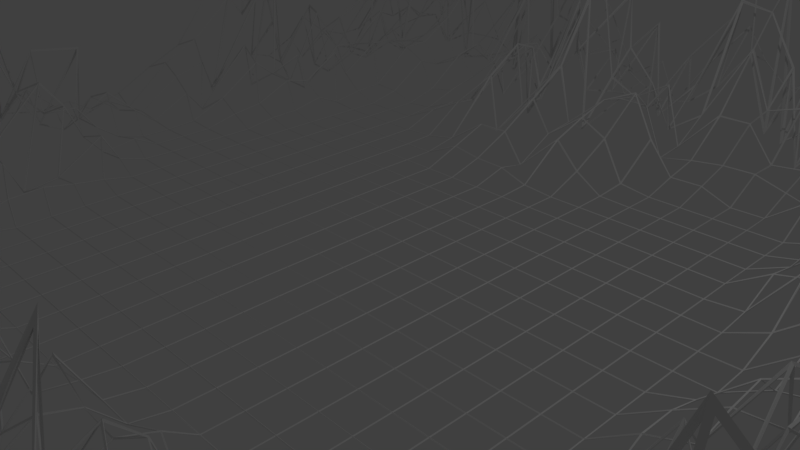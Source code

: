 # Source: groundland.blend  (saved by Blender 2.77.0; exported with 4.5.12 LTS)
import bpy
from mathutils import Matrix  # noqa: F401  (used for matrix-valued properties, if any)

bpy.ops.wm.read_factory_settings(use_empty=True)
scene = bpy.context.scene
scene.name = 'Scene'

# ---- collections
col_collection_1 = bpy.data.collections.new('Collection 1'); scene.collection.children.link(col_collection_1)

# ---- world
world_world = bpy.data.worlds.new('World'); scene.world = world_world
world_world.color = (0.05088, 0.05088, 0.05088)
world_world.use_sun_shadow = False
world_world.sun_shadow_jitter_overblur = 0.0
world_world.cycles.sampling_method = 'MANUAL'

# ---- cameras
cam_camera = bpy.data.cameras.new('Camera')
cam_camera.clip_end = 100.0
cam_camera.lens = 35.0
cam_camera.sensor_width = 32.0
cam_camera.sensor_height = 18.0
cam_camera.ortho_scale = 7.314
cam_camera.dof.focus_distance = 0.0
cam_camera.dof.aperture_fstop = 128.0

# ---- lights
light_lamp = bpy.data.lights.new('Lamp', 'POINT')
light_lamp.transmission_factor = 0.0
light_lamp.cutoff_distance = 30.0
light_lamp.energy = 100.0
light_lamp.shadow_buffer_clip_start = 1.001
light_lamp.shadow_soft_size = 0.1
light_lamp.shadow_maximum_resolution = 0.006
light_lamp.use_absolute_resolution = True

# ---- meshes
me_plane = bpy.data.meshes.new('Plane')
me_plane.from_pydata([(-1.002, -0.9884, 0.01783), (0.9952, -0.9731, 0.04136), (-1.003, 1.017, 0.02563), (0.9812, 1.084, 0.1994), (-1.0, 0.001204, 0.00185), (-0.002782, -0.9844, 0.02398), (0.9908, 0.04044, 0.07315), (-0.01186, 1.043, 0.0967), (0.0, 0.0, 0.0), (-1.013, -0.4342, 0.1083), (0.4768, -0.8471, 0.309), (0.9902, 0.5469, 0.08103), (-0.5088, 1.04, 0.07543), (-1.003, 0.5167, 0.02658), (-0.5193, -0.8956, 0.1677), (0.9996, -0.498, 0.003092), (0.4838, 1.061, 0.1244), (-0.01021, 0.5573, 0.08803), (-0.0007645, -0.4957, 0.00659), (-0.5, 0.0, 0.0), (0.5, 0.0, 0.0), (0.4987, -0.4929, 0.01084), (-0.5045, -0.4748, 0.03878), (-0.5, 0.5, 0.0), (0.4982, 0.51, 0.01542), (-1.003, -0.7325, 0.02691), (0.7366, -0.8589, 0.2644), (0.9852, 0.8621, 0.2243), (-0.7609, 1.029, 0.07667), (-1.023, 0.3561, 0.2099), (-0.2586, -0.9519, 0.07386), (0.993, -0.2228, 0.05361), (0.2361, 1.055, 0.1076), (-0.01202, 0.8092, 0.09975), (0.0, -0.25, 0.0), (-0.75, 0.0001958, 0.0003007), (0.25, 0.0, 0.0), (-1.005, -0.2223, 0.04252), (0.2383, -0.9344, 0.1008), (0.9845, 0.3373, 0.1341), (-0.2625, 1.064, 0.1049), (-1.005, 0.7758, 0.03957), (-0.759, -0.9321, 0.108), (0.9627, -0.629, 0.2909), (0.7401, 1.041, 0.07782), (0.0, 0.25, 0.0), (-0.007965, -0.7069, 0.07207), (-0.25, 0.0, 0.0), (0.737, 0.07195, 0.1184), (0.5, -0.25, 0.0), (0.4958, -0.7271, 0.03606), (0.2499, -0.4996, 0.0006506), (0.7408, -0.4426, 0.09023), (-0.5, -0.25, 0.0), (-0.5011, -0.7437, 0.009634), (-0.7595, -0.4468, 0.08208), (-0.25, -0.5, 0.0), (-0.511, 0.8119, 0.09515), (-0.5, 0.25, 0.0), (-0.7605, 0.5591, 0.09072), (-0.2633, 0.5749, 0.1151), (0.4846, 0.8626, 0.2116), (0.4995, 0.2529, 0.004419), (0.25, 0.5, 0.0), (0.7479, 0.5116, 0.01778), (0.7347, 0.3276, 0.1334), (0.25, 0.25, 0.0), (0.2385, 0.8148, 0.09951), (-0.25, 0.25, 0.0), (-0.7613, 0.3133, 0.09716), (-0.7545, 0.7754, 0.03905), (-0.2589, -0.7078, 0.07272), (-0.773, -0.6415, 0.2126), (-0.762, -0.1952, 0.09696), (0.7492, -0.7453, 0.007226), (0.242, -0.7053, 0.06863), (0.25, -0.25, 0.0), (0.7265, -0.1707, 0.1764), (-0.25, -0.25, 0.0), (-0.2581, 0.7953, 0.07095), (0.7471, 0.7662, 0.02487), (-1.008, -0.8306, 0.06828), (0.8614, -0.9424, 0.1092), (0.9678, 0.9885, 0.2596), (-0.891, 1.067, 0.128), (-1.008, 0.1685, 0.0669), (-0.1253, -0.9981, 0.002884), (0.9853, -0.07412, 0.1147), (0.1092, 1.061, 0.1235), (-0.01331, 0.9569, 0.1312), (0.0, -0.125, 0.0), (-0.8779, 0.01603, 0.02482), (0.125, 0.0, 0.0), (-1.013, -0.294, 0.1377), (0.3569, -0.8751, 0.2018), (0.9828, 0.4747, 0.2149), (-0.4013, 1.08, 0.2372), (-1.0, 0.6261, 0.001759), (-0.6353, -0.9204, 0.1227), (0.987, -0.5719, 0.1012), (0.6114, 1.068, 0.118), (-0.00039, 0.3772, 0.003362), (-0.0162, -0.573, 0.1238), (-0.375, 0.0, 0.0), (0.6179, 0.03994, 0.06136), (0.5, -0.125, 0.0), (0.4997, -0.6232, 0.002752), (0.1238, -0.4934, 0.0101), (0.611, -0.4403, 0.125), (-0.5, -0.125, 0.0), (-0.5184, -0.5702, 0.1369), (-0.8804, -0.4695, 0.04693), (-0.3752, -0.4988, 0.001918), (-0.5064, 0.9112, 0.05556), (-0.5, 0.375, 0.0), (-0.8924, 0.5788, 0.1693), (-0.3779, 0.5162, 0.02484), (0.4796, 0.9353, 0.2031), (0.4975, 0.3892, 0.02181), (0.1243, 0.5039, 0.005994), (0.6087, 0.5617, 0.1356), (-1.006, -0.604, 0.04281), (0.6238, -0.9932, 0.01051), (0.9915, 0.669, 0.07115), (-0.63, 1.028, 0.04313), (-1.026, 0.5206, 0.2648), (-0.3753, -0.9985, 0.002272), (0.9826, -0.2743, 0.1781), (0.3703, 1.026, 0.04037), (-0.01113, 0.6874, 0.09592), (0.0, -0.375, 0.0), (-0.625, 0.0, 0.0), (0.375, 0.0, 0.0), (-1.003, -0.1108, 0.02184), (0.1167, -0.9532, 0.07183), (0.9991, 0.1301, 0.007911), (-0.134, 1.05, 0.07741), (-1.009, 0.9257, 0.07794), (-0.8858, -0.9376, 0.09587), (0.9822, -0.799, 0.1619), (0.8502, 1.067, 0.1845), (0.0, 0.125, 0.0), (-0.003024, -0.858, 0.02607), (-0.125, 0.0, 0.0), (0.8547, 0.08561, 0.2053), (0.5, -0.375, 0.0), (0.4691, -0.8081, 0.2915), (0.375, -0.5, 0.0), (0.8605, -0.4017, 0.1533), (-0.5, -0.375, 0.0), (-0.5216, -0.7941, 0.4117), (-0.6285, -0.4882, 0.02572), (-0.125, -0.5, 0.0), (-0.5022, 0.6373, 0.01894), (-0.5, 0.125, 0.0), (-0.6266, 0.5092, 0.01406), (-0.1362, 0.5627, 0.09638), (0.4973, 0.6401, 0.02325), (0.5, 0.125, 0.0), (0.375, 0.5, 0.0), (0.8516, 0.5453, 0.1698), (0.7385, 0.4584, 0.1305), (0.7351, 0.1667, 0.1057), (0.6241, 0.2548, 0.00738), (0.8562, 0.3577, 0.179), (0.25, 0.375, 0.0), (0.25, 0.125, 0.0), (0.125, 0.25, 0.0), (0.375, 0.25, 0.0), (0.2482, 0.8853, 0.01588), (0.2459, 0.6482, 0.03568), (0.1174, 0.7925, 0.06526), (0.372, 0.7666, 0.02553), (-0.25, 0.3752, 0.0002456), (-0.25, 0.125, 0.0), (-0.375, 0.25, 0.0), (-0.125, 0.25, 0.0), (-0.7605, 0.4339, 0.09048), (-0.7504, 0.1273, 0.003459), (-0.877, 0.2612, 0.01714), (-0.6261, 0.256, 0.009277), (-0.7804, 0.9792, 0.2469), (-0.7675, 0.7159, 0.151), (-0.8767, 0.7594, 0.0144), (-0.6391, 0.8371, 0.139), (-0.2501, -0.6244, 0.0008638), (-0.2598, -0.8185, 0.08678), (-0.3807, -0.7179, 0.04936), (-0.1276, -0.7354, 0.02244), (-0.7585, -0.5928, 0.06471), (-0.7774, -0.7929, 0.2116), (-0.8872, -0.6796, 0.1278), (-0.6466, -0.6691, 0.4117), (-0.7552, -0.09573, 0.04496), (-0.7709, -0.2588, 0.2232), (-0.8888, -0.1957, 0.1071), (-0.6266, -0.241, 0.01383), (0.7365, -0.5571, 0.1289), (0.7274, -0.7861, 0.2155), (0.6198, -0.7208, 0.04481), (0.8697, -0.727, 0.04221), (0.2348, -0.5613, 0.1195), (0.2346, -0.7653, 0.1958), (0.1229, -0.7383, 0.01797), (0.3726, -0.7363, 0.02107), (0.25, -0.125, 0.0), (0.25, -0.375, 0.0), (0.125, -0.25, 0.0), (0.375, -0.25, 0.0), (0.7346, -0.02865, 0.1524), (0.7315, -0.3298, 0.1376), (0.6242, -0.2453, 0.007152), (0.8623, -0.1867, 0.1098), (-0.25, -0.125, 0.0), (-0.25, -0.375, 0.0), (-0.375, -0.25, 0.0), (-0.125, -0.25, 0.0), (-0.2625, 0.918, 0.09313), (-0.263, 0.7146, 0.1501), (-0.3758, 0.7543, 0.006628), (-0.1444, 0.9043, 0.258), (0.7383, 0.9451, 0.112), (0.7445, 0.6548, 0.04679), (0.6168, 0.8695, 0.1918), (0.8683, 0.7765, 0.05204), (0.8611, 0.6627, 0.1043), (0.6153, 0.6657, 0.07618), (0.6233, 0.8848, 0.01499), (-0.157, 0.7647, 0.2762), (-0.3771, 0.637, 0.01844), (-0.3893, 0.9694, 0.1599), (-0.125, -0.375, 0.0), (-0.375, -0.375, 0.0), (-0.375, -0.125, 0.0), (0.8514, -0.3122, 0.2351), (0.6226, -0.3617, 0.02049), (0.6196, -0.09455, 0.04678), (0.375, -0.375, 0.0), (0.125, -0.375, 0.0), (0.125, -0.125, 0.0), (0.3574, -0.8145, 0.1562), (0.1167, -0.8048, 0.11), (0.1162, -0.5856, 0.07053), (0.8566, -0.7331, 0.2773), (0.5976, -0.7874, 0.2255), (0.621, -0.6023, 0.03486), (-0.6328, -0.3322, 0.06664), (-0.8759, -0.3699, 0.007853), (-0.8765, -0.1166, 0.01291), (-0.6583, -0.8041, 0.2634), (-0.8966, -0.7941, 0.4117), (-0.8851, -0.5806, 0.0803), (-0.1533, -0.7718, 0.2372), (-0.377, -0.8636, 0.01744), (-0.3781, -0.6076, 0.02676), (-0.6351, 0.6818, 0.08725), (-0.8916, 0.6777, 0.1215), (-0.8852, 0.9306, 0.1127), (-0.625, 0.125, 0.0), (-0.883, 0.1696, 0.06857), (-0.8936, 0.4776, 0.2553), (-0.125, 0.125, 0.0), (-0.375, 0.125, 0.0), (-0.375, 0.375, 0.0), (0.3723, 0.6401, 0.02327), (0.1228, 0.6372, 0.01881), (0.1034, 0.9559, 0.4117), (0.375, 0.125, 0.0), (0.125, 0.125, 0.0), (0.125, 0.375, 0.0), (0.8673, 0.1473, 0.05486), (0.6203, 0.1515, 0.04071), (0.6196, 0.4051, 0.04623), (0.8703, 0.4011, 0.04015), (0.375, 0.375, 0.0), (0.372, 0.8921, 0.02629), (-0.1271, 0.3868, 0.01814), (-0.6279, 0.3915, 0.02536), (-0.6277, 0.8904, 0.02361), (-0.126, -0.6194, 0.008602), (-0.6459, -0.565, 0.2598), (-0.6269, -0.1141, 0.0168), (0.8326, -0.5325, 0.2912), (0.3699, -0.5993, 0.04231), (0.375, -0.125, 0.0), (0.8534, -0.04413, 0.4117), (-0.125, -0.125, 0.0), (-0.1298, 0.8886, 0.03439), (0.865, 0.9632, 0.1586), (-1.003, -0.9223, 0.02343), (0.9284, -0.949, 0.07835), (0.9977, 0.9507, 0.02024), (-0.9442, 1.032, 0.05496), (-1.003, 0.07732, 0.02277), (-0.06835, -0.9672, 0.05045), (0.9922, -0.01875, 0.06721), (0.04889, 1.091, 0.1841), (-0.003276, 0.9559, 0.02824), (0.0, -0.0625, 0.0), (-0.9412, 0.01944, 0.03091), (0.0625, 0.0, 0.0), (-1.009, -0.3855, 0.07984), (0.4236, -0.8902, 0.1904), (0.9802, 0.5183, 0.1732), (-0.4409, 1.019, 0.02889), (-1.008, 0.5964, 0.06091), (-0.5807, -0.9077, 0.1724), (0.9839, -0.4726, 0.1528), (0.5521, 1.027, 0.07316), (-0.007443, 0.4793, 0.06416), (-0.00184, -0.5522, 0.01586), (-0.4375, 0.0, 0.0), (0.5606, 0.01039, 0.01595), (0.5, -0.0625, 0.0), (0.4956, -0.5376, 0.03832), (0.06134, -0.4935, 0.01004), (0.5561, -0.4641, 0.05515), (-0.5, -0.0625, 0.0), (-0.5161, -0.4926, 0.1277), (-0.9555, -0.4122, 0.1608), (-0.4413, -0.4787, 0.0327), (-0.5002, 0.9389, 0.002132), (-0.5, 0.4375, 0.0), (-0.9398, 0.5131, 0.02014), (-0.4375, 0.5, 0.0), (0.4751, 0.9959, 0.1749), (0.4987, 0.445, 0.0115), (0.05483, 0.543, 0.0661), (0.5578, 0.5266, 0.04088), (-1.003, -0.6724, 0.0236), (0.6753, -0.9284, 0.1733), (0.9888, 0.7447, 0.09334), (-0.705, 1.053, 0.1341), (-1.021, 0.4062, 0.211), (-0.3246, -0.932, 0.1045), (0.9926, -0.2838, 0.05697), (0.2997, 1.065, 0.107), (-0.01004, 0.7438, 0.08652), (0.0, -0.3125, 0.0), (-0.6875, 0.0, 0.0), (0.3125, 0.0, 0.0), (-1.004, -0.1667, 0.03197), (0.1771, -0.9419, 0.08928), (0.9999, 0.1879, 0.0005573), (-0.1924, 1.023, 0.03949), (-1.005, 0.8407, 0.04329), (-0.8226, -0.9408, 0.09096), (0.9893, -0.7525, 0.1169), (0.8046, 1.031, 0.06084), (0.0, 0.1875, 0.0), (-0.01388, -0.7199, 0.1876), (-0.1875, 0.0, 0.0), (0.8011, 0.07779, 0.1242), (0.5, -0.3125, 0.0), (0.4714, -0.7379, 0.2222), (0.3125, -0.5, 0.0), (0.7826, -0.3628, 0.2836), (-0.5, -0.3125, 0.0), (-0.5228, -0.7266, 0.2315), (-0.691, -0.4889, 0.02563), (-0.1875, -0.5, 0.0), (-0.5094, 0.7402, 0.08091), (-0.5, 0.1875, 0.0), (-0.6923, 0.5268, 0.04113), (-0.1904, 0.5161, 0.02472), (0.4901, 0.7844, 0.1486), (0.5, 0.1875, 0.0), (0.3125, 0.5, 0.0), (0.8003, 0.5354, 0.1265), (0.7216, 0.518, 0.2052), (0.7318, 0.2773, 0.1641), (0.5537, 0.2995, 0.07602), (0.7989, 0.3127, 0.115), (0.25, 0.4375, 0.0), (0.25, 0.1875, 0.0), (0.0625, 0.25, 0.0), (0.3125, 0.25, 0.0), (0.2344, 1.009, 0.1352), (0.2395, 0.7466, 0.09073), (0.05932, 0.7678, 0.02741), (0.2991, 0.8254, 0.1159), (-0.2513, 0.4449, 0.01131), (-0.25, 0.1875, 0.0), (-0.4375, 0.25, 0.0), (-0.1875, 0.25, 0.0), (-0.7511, 0.4438, 0.00962), (-0.7542, 0.2113, 0.0366), (-0.9547, 0.3767, 0.2106), (-0.6905, 0.2666, 0.02544), (-0.7536, 0.9557, 0.02986), (-0.7579, 0.732, 0.06838), (-0.9392, 0.7595, 0.01465), (-0.6974, 0.8056, 0.08543), (-0.25, -0.5625, 0.0), (-0.2593, -0.7635, 0.07838), (-0.4508, -0.7031, 0.1019), (-0.2044, -0.6671, 0.1473), (-0.765, -0.517, 0.1091), (-0.7545, -0.791, 0.03666), (-0.9671, -0.6765, 0.2133), (-0.7133, -0.6892, 0.2015), (-0.7516, -0.05336, 0.01404), (-0.7652, -0.2384, 0.15), (-0.9434, -0.2171, 0.05072), (-0.7022, -0.1756, 0.1225), (0.7226, -0.4494, 0.2279), (0.7389, -0.7754, 0.08201), (0.5599, -0.7355, 0.02226), (0.7985, -0.6969, 0.1247), (0.2402, -0.5202, 0.0775), (0.2392, -0.7525, 0.09262), (0.05322, -0.6981, 0.1087), (0.2944, -0.649, 0.1556), (0.25, -0.0625, 0.0), (0.25, -0.3125, 0.0), (0.0625, -0.25, 0.0), (0.3125, -0.25, 0.0), (0.7304, 0.02247, 0.1726), (0.7332, -0.2734, 0.1181), (0.5614, -0.2437, 0.009682), (0.794, -0.1773, 0.1745), (-0.25, -0.0625, 0.0), (-0.25, -0.3125, 0.0), (-0.4375, -0.25, 0.0), (-0.1875, -0.25, 0.0), (-0.2623, 1.001, 0.1032), (-0.2505, 0.6905, 0.004618), (-0.4454, 0.7941, 0.0677), (-0.2057, 0.8, 0.1357), (0.734, 1.009, 0.1389), (0.7353, 0.7324, 0.1067), (0.5413, 0.8293, 0.1982), (0.8113, 0.7569, 0.01053), (-1.003, -0.7968, 0.02407), (0.7909, -0.9191, 0.4117), (0.9847, 0.9129, 0.1941), (-0.8139, 1.008, 0.01209), (-1.012, 0.2552, 0.1041), (-0.1905, -0.983, 0.02609), (0.9829, -0.1032, 0.1483), (0.1787, 1.046, 0.07369), (-0.002985, 0.8292, 0.02573), (0.0, -0.1875, 0.0), (-0.8168, 0.02421, 0.0372), (0.1875, 0.0, 0.0), (-1.001, -0.3059, 0.01012), (0.3014, -0.9274, 0.1115), (0.9854, 0.4224, 0.1829), (-0.3305, 1.103, 0.1678), (-1.007, 0.7205, 0.05751), (-0.7027, -0.8853, 0.2041), (0.997, -0.6708, 0.02566), (0.6699, 1.067, 0.1375), (0.0, 0.3125, 0.0), (-0.00323, -0.6696, 0.02775), (-0.3125, 0.0, 0.0), (0.6765, 0.04957, 0.08818), (0.5, -0.1875, 0.0), (0.4882, -0.6595, 0.08127), (0.1842, -0.4812, 0.02887), (0.6682, -0.3762, 0.1921), (-0.5, -0.1875, 0.0), (-0.5021, -0.6767, 0.01785), (-0.8242, -0.4471, 0.094), (-0.3125, -0.5, 0.0), (-0.5055, 0.8435, 0.0476), (-0.5, 0.3125, 0.0), (-0.8344, 0.5574, 0.1619), (-0.3186, 0.5344, 0.0528), (0.495, 0.8405, 0.04294), (0.4963, 0.3334, 0.03211), (0.1875, 0.5, 0.0), (0.6684, 0.5495, 0.1418), (-1.003, -0.5448, 0.02717), (0.5487, -0.9188, 0.1435), (0.9913, 0.6027, 0.07045), (-0.5643, 1.01, 0.01576), (-1.005, 0.4634, 0.03973), (-0.4544, -0.8805, 0.2157), (0.976, -0.3385, 0.2095), (0.4352, 1.013, 0.01941), (-0.01229, 0.6314, 0.1059), (0.0, -0.4375, 0.0), (-0.5625, 0.0, 0.0), (0.4375, 0.0, 0.0), (-1.004, -0.04394, 0.03031), (0.05211, -0.9417, 0.08961), (0.9832, 0.1261, 0.1283), (-0.0628, 1.002, 0.002623), (-1.0, 0.9396, 0.003271), (-0.9489, -0.9183, 0.1254), (0.999, -0.9318, 0.008808), (0.9107, 1.097, 0.2506), (0.0, 0.0625, 0.0), (-0.02304, -0.7958, 0.231), (-0.0625, 0.0, 0.0), (0.9373, 0.0008562, 0.001315), (0.4989, -0.4313, 0.009538), (0.4784, -0.8566, 0.4117), (0.4375, -0.5, 0.0), (0.91, -0.3617, 0.2651), (-0.5011, -0.4314, 0.009345), (-0.5139, -0.8655, 0.1211), (-0.5647, -0.4877, 0.01895), (-0.0625, -0.5, 0.0), (-0.5001, 0.5631, 0.0009777), (-0.5, 0.0625, 0.0), (-0.5625, 0.5, 0.0), (-0.06785, 0.53, 0.04616), (0.4941, 0.5956, 0.05078), (0.5, 0.0625, 0.0), (0.4375, 0.5, 0.0), (0.9176, 0.566, 0.1597), (0.73, 0.4379, 0.2186), (0.7379, 0.1108, 0.09358), (0.6766, 0.3111, 0.0938), (0.9217, 0.3334, 0.1435), (0.25, 0.3125, 0.0), (0.25, 0.0625, 0.0), (0.1875, 0.25, 0.0), (0.4375, 0.25, 0.0), (0.2349, 0.9066, 0.1649), (0.248, 0.5738, 0.01742), (0.1686, 0.8609, 0.1994), (0.4324, 0.7784, 0.04362), (-0.25, 0.3125, 0.0), (-0.25, 0.0625, 0.0), (-0.3125, 0.25, 0.0), (-0.0625, 0.25, 0.0), (-0.7574, 0.3538, 0.06343), (-0.75, 0.0625, 0.0), (-0.8267, 0.3296, 0.1223), (-0.5625, 0.25, 0.0), (-0.7716, 0.8934, 0.4117), (-0.7598, 0.6177, 0.08482), (-0.8213, 0.8028, 0.08112), (-0.5679, 0.7805, 0.04687), (-0.2551, -0.6587, 0.04428), (-0.2612, -0.852, 0.1312), (-0.3249, -0.6812, 0.1067), (-0.06622, -0.7315, 0.03081), (-0.7664, -0.6156, 0.1761), (-0.7682, -0.8191, 0.1978), (-0.821, -0.7268, 0.05997), (-0.5682, -0.73, 0.0429), (-0.7612, -0.1302, 0.09371), (-0.77, -0.3661, 0.1593), (-0.8324, -0.1709, 0.2061), (-0.5647, -0.2375, 0.01924), (0.7319, -0.5997, 0.2057), (0.7291, -0.812, 0.2711), (0.6858, -0.7403, 0.01489), (0.9074, -0.6877, 0.3001), (0.2401, -0.6383, 0.08203), (0.2478, -0.9251, 0.01903), (0.1871, -0.7478, 0.003371), (0.4218, -0.6806, 0.1311), (0.25, -0.1875, 0.0), (0.25, -0.4375, 0.0), (0.1875, -0.25, 0.0), (0.4375, -0.25, 0.0), (0.7291, -0.09076, 0.1719), (0.7355, -0.3579, 0.166), (0.6785, -0.2022, 0.07599), (0.919, -0.1804, 0.176), (-0.25, -0.1875, 0.0), (-0.25, -0.4375, 0.0), (-0.3125, -0.25, 0.0), (-0.0625, -0.25, 0.0), (-0.2718, 0.8774, 0.1827), (-0.2665, 0.6648, 0.1665), (-0.3279, 0.8117, 0.1287), (-0.08335, 0.8229, 0.1621), (0.7286, 0.8942, 0.1703), (0.7366, 0.6359, 0.1196), (0.6843, 0.7678, 0.02741), (0.9306, 0.7743, 0.05165), (0.8692, 0.7185, 0.04945), (0.8533, 0.6896, 0.2087), (0.794, 0.6706, 0.1349), (0.9328, 0.643, 0.03599), (0.6026, 0.7966, 0.2144), (0.6208, 0.5862, 0.03648), (0.5436, 0.7203, 0.159), (0.673, 0.6721, 0.1063), (0.6207, 0.9573, 0.0349), (0.6034, 0.8934, 0.4117), (0.5551, 0.9351, 0.1009), (0.6608, 1.015, 0.2756), (-0.1466, 0.7684, 0.4117), (-0.1414, 0.6563, 0.1451), (-0.1946, 0.6651, 0.06153), (-0.06581, 0.6436, 0.02855), (-0.3865, 0.7521, 0.09925), (-0.3783, 0.5807, 0.02802), (-0.4408, 0.6437, 0.02878), (-0.3241, 0.6947, 0.107), (-0.4037, 1.096, 0.279), (-0.3814, 0.8483, 0.05495), (-0.4496, 1.021, 0.3103), (-0.3314, 0.951, 0.1514), (-0.125, -0.3125, 0.0), (-0.125, -0.4375, 0.0), (-0.1875, -0.375, 0.0), (-0.0625, -0.375, 0.0), (-0.375, -0.3125, 0.0), (-0.375, -0.4375, 0.0), (-0.4375, -0.375, 0.0), (-0.3125, -0.375, 0.0), (-0.375, -0.0625, 0.0), (-0.375, -0.1875, 0.0), (-0.4375, -0.125, 0.0), (-0.3125, -0.125, 0.0), (0.8501, -0.2067, 0.2086), (0.8604, -0.3147, 0.26), (0.7902, -0.2912, 0.1909), (0.9302, -0.3408, 0.05908), (0.6224, -0.298, 0.0223), (0.6246, -0.4353, 0.003395), (0.558, -0.3497, 0.03892), (0.6737, -0.3316, 0.1016), (0.6183, -0.0251, 0.05745), (0.6139, -0.1252, 0.09568), (0.5589, -0.1046, 0.03136), (0.6729, -0.03576, 0.1496), (0.375, -0.3125, 0.0), (0.375, -0.4375, 0.0), (0.3125, -0.375, 0.0), (0.4375, -0.375, 0.0), (0.125, -0.3125, 0.0), (0.125, -0.4375, 0.0), (0.0625, -0.375, 0.0), (0.1875, -0.375, 0.0), (0.125, -0.0625, 0.0), (0.125, -0.1875, 0.0), (0.0625, -0.125, 0.0), (0.1875, -0.125, 0.0), (0.3725, -0.7983, 0.02175), (0.3665, -0.8772, 0.09955), (0.2973, -0.7924, 0.1314), (0.4144, -0.8019, 0.2408), (0.1034, -0.7316, 0.4117), (0.1107, -0.8068, 0.2076), (0.03926, -0.7755, 0.2547), (0.1846, -0.8587, 0.02511), (0.118, -0.5352, 0.05406), (0.1231, -0.6766, 0.01673), (0.05938, -0.6091, 0.02605), (0.1862, -0.6176, 0.01135), (0.8573, -0.7311, 0.1929), (0.8565, -0.8246, 0.2037), (0.8028, -0.7776, 0.1503), (0.9264, -0.7032, 0.2661), (0.6103, -0.747, 0.1175), (0.6221, -0.9213, 0.02484), (0.5576, -0.8474, 0.04245), (0.6865, -0.8695, 0.008524), (0.6146, -0.4977, 0.1011), (0.616, -0.6403, 0.07602), (0.5536, -0.59, 0.06849), (0.6854, -0.6135, 0.01771), (-0.6256, -0.3091, 0.005215), (-0.6307, -0.4098, 0.04669), (-0.6967, -0.3303, 0.07532), (-0.5656, -0.3577, 0.02663), (-0.8966, -0.2316, 0.4117), (-0.8763, -0.4303, 0.011), (-0.9488, -0.2933, 0.1275), (-0.8131, -0.3719, 0.004785), (-0.8852, -0.04197, 0.06799), (-0.8794, -0.1646, 0.03704), (-0.9442, -0.104, 0.04904), (-0.8192, -0.1025, 0.04969), (-0.6412, -0.6399, 0.2871), (-0.6288, -0.9163, 0.03258), (-0.6916, -0.8519, 0.03546), (-0.5748, -0.8169, 0.1314), (-0.884, -0.715, 0.1518), (-0.9125, -0.8054, 0.3094), (-0.9583, -0.7868, 0.2412), (-0.8158, -0.8566, 0.02819), (-0.8881, -0.5245, 0.09355), (-0.8962, -0.6464, 0.1474), (-0.9434, -0.5969, 0.04806), (-0.8289, -0.564, 0.1304), (-0.1427, -0.7227, 0.1478), (-0.1325, -0.8954, 0.06466), (-0.1903, -0.8593, 0.02411), (-0.08411, -0.7941, 0.4117), (-0.3836, -0.7643, 0.07407), (-0.3835, -0.8899, 0.07313), (-0.4414, -0.8534, 0.03323), (-0.3132, -0.8712, 0.005811), (-0.3769, -0.552, 0.01611), (-0.3888, -0.6121, 0.1181), (-0.4498, -0.578, 0.09439), (-0.3176, -0.5964, 0.04392), (-0.6354, 0.746, 0.08982), (-0.627, 0.574, 0.01764), (-0.6984, 0.6861, 0.09387), (-0.5704, 0.6694, 0.06818), (-0.8902, 0.8051, 0.1832), (-0.877, 0.5739, 0.01746), (-0.9484, 0.6604, 0.08006), (-0.8174, 0.6523, 0.04191), (-0.8854, 0.9686, 0.07599), (-0.896, 0.8857, 0.203), (-0.9463, 0.9228, 0.07527), (-0.8234, 0.9137, 0.1026), (-0.625, 0.1875, 0.0), (-0.625, 0.0625, 0.0), (-0.6876, 0.1256, 0.000902), (-0.5625, 0.125, 0.0), (-0.885, 0.2438, 0.08652), (-0.8761, 0.06843, 0.009115), (-0.9476, 0.1816, 0.08694), (-0.8179, 0.1555, 0.04684), (-0.8804, 0.468, 0.04687), (-0.8925, 0.4635, 0.2764), (-0.9591, 0.4559, 0.4117), (-0.8175, 0.4028, 0.04273), (-0.125, 0.1875, 0.0), (-0.125, 0.0625, 0.0), (-0.1875, 0.125, 0.0), (-0.0625, 0.125, 0.0), (-0.375, 0.1875, 0.0), (-0.375, 0.0625, 0.0), (-0.4375, 0.125, 0.0), (-0.3125, 0.125, 0.0), (-0.375, 0.4376, 0.0001327), (-0.375, 0.3125, 0.0), (-0.4375, 0.375, 0.0), (-0.3125, 0.375, 0.0), (0.3701, 0.7148, 0.04195), (0.3749, 0.5629, 0.0006619), (0.3082, 0.6489, 0.03678), (0.4365, 0.6305, 0.008427), (0.1223, 0.7028, 0.02343), (0.1175, 0.6046, 0.06464), (0.05151, 0.6867, 0.09474), (0.1841, 0.6439, 0.02897), (0.1114, 0.9802, 0.1553), (0.1001, 0.9251, 0.273), (0.0549, 1.021, 0.2329), (0.149, 1.026, 0.3109), (0.375, 0.1875, 0.0), (0.375, 0.0625, 0.0), (0.3125, 0.125, 0.0), (0.4375, 0.125, 0.0), (0.125, 0.1875, 0.0), (0.125, 0.0625, 0.0), (0.0625, 0.125, 0.0), (0.1875, 0.125, 0.0), (0.1248, 0.4384, 0.001326), (0.125, 0.3125, 0.0), (0.0625, 0.375, 0.0), (0.1875, 0.375, 0.0), (0.8726, 0.2011, 0.02096), (0.8598, 0.1013, 0.107), (0.808, 0.1394, 0.03295), (0.9263, 0.1689, 0.08628), (0.6177, 0.2286, 0.06312), (0.6219, 0.07966, 0.02635), (0.5624, 0.1258, 0.001205), (0.6797, 0.1632, 0.06423), (0.6227, 0.4506, 0.02015), (0.6139, 0.3954, 0.1271), (0.5499, 0.4456, 0.1085), (0.6841, 0.3942, 0.0295), (0.8514, 0.5661, 0.2228), (0.8634, 0.3962, 0.1614), (0.7909, 0.4559, 0.4117), (0.9185, 0.4493, 0.1525), (0.375, 0.4375, 0.0), (0.375, 0.3125, 0.0), (0.3125, 0.375, 0.0), (0.4375, 0.375, 0.0), (0.3749, 0.9381, 0.0009222), (0.366, 0.8632, 0.07793), (0.3054, 0.915, 0.06143), (0.4282, 0.9234, 0.07827), (-0.1309, 0.4705, 0.05071), (-0.125, 0.3125, 0.0), (-0.1904, 0.391, 0.02463), (-0.06445, 0.386, 0.01685), (-0.6255, 0.4402, 0.004222), (-0.6263, 0.32, 0.01147), (-0.693, 0.4059, 0.04753), (-0.5625, 0.375, 0.0), (-0.6323, 0.9782, 0.0626), (-0.6431, 0.9343, 0.2258), (-0.7234, 0.9621, 0.2632), (-0.5665, 0.8975, 0.03453), (-0.1253, -0.5611, 0.002185), (-0.1304, -0.6736, 0.03789), (-0.1902, -0.61, 0.02314), (-0.07222, -0.575, 0.08135), (-0.6345, -0.5133, 0.07988), (-0.634, -0.6597, 0.06666), (-0.7158, -0.5498, 0.2117), (-0.5815, -0.5156, 0.1846), (-0.6252, -0.06158, 0.001412), (-0.6332, -0.1417, 0.07033), (-0.689, -0.1165, 0.01308), (-0.5625, -0.125, 0.0), (0.8569, -0.4071, 0.271), (0.8749, -0.6868, 0.00112), (0.801, -0.5905, 0.08343), (0.9241, -0.5604, 0.1108), (0.3749, -0.5622, 0.0005237), (0.3713, -0.6697, 0.03049), (0.3065, -0.5912, 0.05197), (0.4344, -0.608, 0.02653), (0.375, -0.0625, 0.0), (0.375, -0.1875, 0.0), (0.3125, -0.125, 0.0), (0.4375, -0.125, 0.0), (0.8428, 0.01027, 0.309), (0.8653, -0.1404, 0.0802), (0.7994, -0.03249, 0.1425), (0.9213, -0.0701, 0.1409), (-0.125, -0.0625, 0.0), (-0.125, -0.1875, 0.0), (-0.1875, -0.125, 0.0), (-0.0625, -0.125, 0.0), (-0.1314, 0.9558, 0.04559), (-0.1311, 0.8416, 0.04992), (-0.2007, 0.9456, 0.1134), (-0.06415, 0.8843, 0.01424), (0.8516, 1.003, 0.2335), (0.8706, 0.8371, 0.03779), (0.8078, 0.9016, 0.04094), (0.9159, 0.9559, 0.4117), (0.9071, 0.9586, 0.2796), (0.8033, 0.8667, 0.08342), (0.8085, 0.9599, 0.03445), (-0.08183, 0.9239, 0.1998), (-0.1929, 0.8327, 0.04103), (-0.1992, 0.9656, 0.08086), (-0.0625, -0.1875, 0.0), (-0.1875, -0.1875, 0.0), (-0.1875, -0.0625, 0.0), (0.9307, -0.1586, 0.0535), (0.7991, -0.1019, 0.1801), (0.8013, -0.001765, 0.1097), (0.4375, -0.1875, 0.0), (0.3125, -0.1875, 0.0), (0.3125, -0.0625, 0.0), (0.4263, -0.6546, 0.08018), (0.3033, -0.6434, 0.07529), (0.309, -0.5428, 0.03024), (0.9348, -0.6723, 0.02334), (0.8006, -0.6288, 0.1117), (0.7909, -0.4816, 0.4117), (-0.5638, -0.1803, 0.01106), (-0.6939, -0.1518, 0.05477), (-0.6902, -0.04727, 0.0234), (-0.5901, -0.5948, 0.2413), (-0.6935, -0.6704, 0.04285), (-0.7111, -0.5127, 0.1654), (-0.07719, -0.6367, 0.1149), (-0.2013, -0.6196, 0.1152), (-0.1897, -0.5501, 0.01909), (-0.5705, 0.8571, 0.06859), (-0.7001, 0.8713, 0.1222), (-0.6947, 0.9754, 0.06071), (-0.5625, 0.3125, 0.0), (-0.6945, 0.352, 0.06062), (-0.6987, 0.5005, 0.09682), (-0.0625, 0.3125, 0.0), (-0.1875, 0.3125, 0.0), (-0.1933, 0.4701, 0.05006), (0.4351, 0.826, 0.0207), (0.3123, 0.8134, 0.001373), (0.3105, 0.9486, 0.01702), (0.4375, 0.3125, 0.0), (0.3125, 0.3125, 0.0), (0.3125, 0.4375, 0.0), (0.9223, 0.4191, 0.2357), (0.8039, 0.3663, 0.08255), (0.7932, 0.506, 0.2621), (0.677, 0.3858, 0.1179), (0.5575, 0.3404, 0.0429), (0.5549, 0.4801, 0.06548), (0.6833, 0.08634, 0.03661), (0.5625, 0.0625, 0.0), (0.56, 0.2017, 0.02179), (0.9233, 0.1405, 0.1217), (0.7953, 0.1292, 0.1352), (0.7985, 0.2673, 0.1246), (0.1875, 0.3125, 0.0), (0.0625, 0.3125, 0.0), (0.05945, 0.4546, 0.02631), (0.1875, 0.0625, 0.0), (0.0625, 0.0625, 0.0), (0.0625, 0.1875, 0.0), (0.4375, 0.0625, 0.0), (0.3125, 0.0625, 0.0), (0.3125, 0.1875, 0.0), (0.1691, 0.9177, 0.2624), (0.05215, 0.8739, 0.09609), (0.05349, 0.9699, 0.07397), (0.1856, 0.5731, 0.01632), (0.04736, 0.6475, 0.1305), (0.04901, 0.7664, 0.1211), (0.4327, 0.5893, 0.04111), (0.3125, 0.5625, 0.0), (0.3083, 0.7111, 0.03619), (-0.3125, 0.3125, 0.0), (-0.4375, 0.3125, 0.0), (-0.4375, 0.4375, 0.0), (-0.3125, 0.0625, 0.0), (-0.4375, 0.0625, 0.0), (-0.4375, 0.1875, 0.0), (-0.0625, 0.0625, 0.0), (-0.1875, 0.0625, 0.0), (-0.1875, 0.1875, 0.0), (-0.8158, 0.3309, 0.02824), (-0.949, 0.4099, 0.1653), (-0.9509, 0.5032, 0.1302), (-0.813, 0.06522, 0.004182), (-0.9382, 0.06629, 0.005825), (-0.9512, 0.2698, 0.1264), (-0.5625, 0.0625, 0.0), (-0.6875, 0.0625, 0.0), (-0.6895, 0.1987, 0.01716), (-0.8173, 0.8396, 0.04168), (-0.9589, 0.9136, 0.1754), (-0.9484, 0.9946, 0.09152), (-0.8138, 0.5699, 0.01142), (-0.9553, 0.603, 0.1253), (-0.941, 0.7048, 0.02873), (-0.5642, 0.5721, 0.01476), (-0.6987, 0.6255, 0.09678), (-0.697, 0.7407, 0.08168), (-0.3215, -0.6367, 0.07798), (-0.4399, -0.6739, 0.02094), (-0.4388, -0.5552, 0.01123), (-0.3259, -0.8622, 0.1157), (-0.4495, -0.8498, 0.1397), (-0.4592, -0.7221, 0.2204), (-0.07112, -0.8891, 0.07431), (-0.1887, -0.9306, 0.01061), (-0.194, -0.7781, 0.05512), (-0.8354, -0.642, 0.1562), (-0.9401, -0.6762, 0.02076), (-0.9495, -0.5062, 0.09756), (-0.8136, -0.9313, 0.009574), (-0.957, -0.8281, 0.1803), (-0.9471, -0.7798, 0.07625), (-0.5832, -0.8464, 0.1729), (-0.7091, -0.8566, 0.4117), (-0.7008, -0.7348, 0.1322), (-0.8355, -0.07203, 0.1923), (-0.9487, -0.1542, 0.09597), (-0.9382, -0.0585, 0.00615), (-0.8315, -0.3392, 0.1661), (-0.9546, -0.3434, 0.1494), (-0.9437, -0.2777, 0.05349), (-0.5636, -0.4315, 0.009245), (-0.6922, -0.4188, 0.03627), (-0.7068, -0.2132, 0.1765), (0.6798, -0.6451, 0.06595), (0.5582, -0.6656, 0.03584), (0.5588, -0.5417, 0.03202), (0.6643, -0.8635, 0.1813), (0.5525, -0.8843, 0.08532), (0.5349, -0.7549, 0.2042), (0.9237, -0.8381, 0.1713), (0.7985, -0.8981, 0.1349), (0.7983, -0.7662, 0.1131), (0.1662, -0.5745, 0.2241), (0.06225, -0.6861, 0.002116), (0.0487, -0.5348, 0.09221), (0.1727, -0.8514, 0.1323), (0.05369, -0.888, 0.07597), (0.05078, -0.7419, 0.1156), (0.4316, -0.9044, 0.05083), (0.3053, -0.8971, 0.0621), (0.2956, -0.7596, 0.1331), (0.1875, -0.1875, 0.0), (0.0625, -0.1875, 0.0), (0.0625, -0.0625, 0.0), (0.1875, -0.4375, 0.0), (0.0625, -0.4375, 0.0), (0.0625, -0.3125, 0.0), (0.4375, -0.4375, 0.0), (0.3125, -0.4375, 0.0), (0.3125, -0.3125, 0.0), (0.6861, -0.1796, 0.01212), (0.5624, -0.187, 0.0008002), (0.5591, -0.04319, 0.02967), (0.672, -0.363, 0.1763), (0.5586, -0.4153, 0.03404), (0.5623, -0.3115, 0.00156), (0.9159, -0.3566, 0.4117), (0.798, -0.4082, 0.1151), (0.8096, -0.3009, 0.02273), (-0.3125, -0.1875, 0.0), (-0.4375, -0.1875, 0.0), (-0.4375, -0.0625, 0.0), (-0.3125, -0.4375, 0.0), (-0.4375, -0.4375, 0.0), (-0.4375, -0.3125, 0.0), (-0.0625, -0.4375, 0.0), (-0.1875, -0.4375, 0.0), (-0.1875, -0.3125, 0.0), (-0.3126, 0.8133, 0.001157), (-0.4603, 0.9342, 0.2099), (-0.4591, 1.018, 0.4117), (-0.3179, 0.5928, 0.04647), (-0.4382, 0.5663, 0.005777), (-0.4426, 0.7159, 0.04366), (-0.06868, 0.5972, 0.05331), (-0.1945, 0.6016, 0.06001), (-0.2133, 0.8044, 0.2469), (0.6866, 0.8177, 0.008035), (0.5579, 0.8385, 0.03999), (0.5344, 0.9978, 0.1956), (0.6858, 0.572, 0.01455), (0.5566, 0.5957, 0.05106), (0.5538, 0.7366, 0.0754), (0.9275, 0.5987, 0.07838), (0.8021, 0.5937, 0.07589), (0.7989, 0.7381, 0.1035), (0.9223, 0.7165, 0.1008), (0.6686, 0.7951, 0.2049), (0.6652, 1.047, 0.2294), (-0.07331, 0.7471, 0.1157), (-0.3277, 0.7693, 0.1353), (-0.3285, 1.022, 0.1378), (-0.0625, -0.3125, 0.0), (-0.3125, -0.3125, 0.0), (-0.3125, -0.0625, 0.0), (0.9321, -0.2844, 0.04555), (0.6857, -0.3023, 0.01571), (0.6805, -0.02337, 0.06012), (0.4375, -0.3125, 0.0), (0.1875, -0.3125, 0.0), (0.1875, -0.0625, 0.0), (0.4279, -0.7875, 0.06712), (0.1655, -0.7045, 0.2411), (0.1817, -0.534, 0.04799), (0.9159, -0.7316, 0.4117), (0.6768, -0.7797, 0.07752), (0.684, -0.5427, 0.03036), (-0.5659, -0.2933, 0.02957), (-0.8226, -0.257, 0.08645), (-0.8252, -0.03006, 0.0885), (-0.5848, -0.7055, 0.2505), (-0.8319, -0.7495, 0.1557), (-0.8141, -0.5535, 0.0139), (-0.07147, -0.7629, 0.0809), (-0.3177, -0.7836, 0.04444), (-0.3125, -0.5625, 0.0), (-0.5683, 0.7202, 0.05021), (-0.8151, 0.702, 0.02224), (-0.8229, 0.9729, 0.09067), (-0.5625, 0.1875, 0.0), (-0.8126, 0.1881, 0.0009284), (-0.814, 0.4461, 0.01328), (-0.0625, 0.1875, 0.0), (-0.3125, 0.1875, 0.0), (-0.3127, 0.4388, 0.002066), (0.425, 0.7574, 0.1074), (0.177, 0.7467, 0.09092), (0.1869, 0.9409, 0.005253), (0.4375, 0.1875, 0.0), (0.1875, 0.1875, 0.0), (0.1875, 0.4375, 0.0), (0.9323, 0.2148, 0.04364), (0.6738, 0.2493, 0.1098), (0.6823, 0.4666, 0.04469), (0.9159, 0.5184, 0.4117), (0.4375, 0.4375, 0.0), (0.4325, 0.9653, 0.04268), (-0.06323, 0.4416, 0.006295), (-0.5625, 0.4375, 0.0), (-0.5791, 1.053, 0.1813), (-0.06592, -0.5455, 0.02834), (-0.5642, -0.5527, 0.01503), (-0.5625, -0.0625, 0.0), (0.9337, -0.5491, 0.02849), (0.4375, -0.5625, 0.0), (0.4375, -0.0625, 0.0), (0.9267, -0.007359, 0.1053), (-0.0625, -0.0625, 0.0), (-0.06458, 0.9492, 0.01792), (0.8921, 1.016, 0.3354)], [], [(1088, 291, 3, 492), (1087, 297, 7, 488), (1086, 298, 8, 495), (1085, 295, 6, 496), (1084, 313, 20, 484), (1083, 314, 21, 499), (1082, 307, 15, 500), (1081, 317, 19, 483), (1080, 318, 22, 503), (1079, 310, 18, 504), (1078, 321, 12, 476), (1077, 322, 23, 507), (1076, 309, 17, 508), (1075, 325, 16, 480), (1074, 326, 24, 511), (1073, 303, 11, 512), (1072, 369, 64, 472), (1071, 370, 65, 515), (1070, 343, 39, 516), (1069, 373, 63, 471), (1068, 374, 66, 519), (1067, 366, 62, 520), (1066, 377, 32, 440), (1065, 378, 67, 523), (1064, 365, 61, 524), (1063, 381, 60, 468), (1062, 382, 68, 527), (1061, 349, 45, 528), (1060, 385, 59, 467), (1059, 386, 69, 531), (1058, 362, 58, 532), (1057, 389, 28, 436), (1056, 390, 70, 535), (1055, 361, 57, 536), (1054, 393, 56, 464), (1053, 394, 71, 539), (1052, 350, 46, 540), (1051, 397, 55, 463), (1050, 398, 72, 543), (1049, 358, 54, 544), (1048, 401, 35, 443), (1047, 402, 73, 547), (1046, 357, 53, 548), (1045, 405, 52, 460), (1044, 406, 74, 551), (1043, 347, 43, 552), (1042, 409, 51, 459), (1041, 410, 75, 555), (1040, 354, 50, 556), (1039, 413, 36, 444), (1038, 414, 76, 559), (1037, 353, 49, 560), (1036, 417, 48, 456), (1035, 418, 77, 563), (1034, 335, 31, 564), (1033, 421, 47, 455), (1032, 422, 78, 567), (1031, 338, 34, 568), (1030, 425, 40, 448), (1029, 426, 79, 571), (1028, 337, 33, 572), (1027, 429, 44, 452), (1026, 430, 80, 575), (1025, 331, 27, 576), (1024, 577, 224, 432), (1023, 578, 225, 579), (1022, 475, 123, 580), (1021, 581, 223, 431), (1020, 582, 226, 583), (1019, 574, 222, 584), (1018, 585, 100, 308), (1017, 586, 227, 587), (1016, 573, 221, 588), (1015, 589, 220, 428), (1014, 590, 228, 591), (1013, 481, 129, 592), (1012, 593, 219, 427), (1011, 594, 229, 595), (1010, 570, 218, 596), (1009, 597, 96, 304), (1008, 598, 230, 599), (1007, 569, 217, 600), (1006, 601, 216, 424), (1005, 602, 231, 603), (1004, 482, 130, 604), (1003, 605, 215, 423), (1002, 606, 232, 607), (1001, 566, 214, 608), (1000, 609, 103, 311), (999, 610, 233, 611), (998, 565, 213, 612), (997, 613, 212, 420), (996, 614, 234, 615), (995, 479, 127, 616), (994, 617, 211, 419), (993, 618, 235, 619), (992, 562, 210, 620), (991, 621, 104, 312), (990, 622, 236, 623), (989, 561, 209, 624), (988, 625, 208, 416), (987, 626, 237, 627), (986, 497, 145, 628), (985, 629, 207, 415), (984, 630, 238, 631), (983, 558, 206, 632), (982, 633, 92, 300), (981, 634, 239, 635), (980, 557, 205, 636), (979, 637, 204, 412), (978, 638, 240, 639), (977, 498, 146, 640), (976, 641, 203, 411), (975, 642, 241, 643), (974, 554, 202, 644), (973, 645, 107, 315), (972, 646, 242, 647), (971, 553, 201, 648), (970, 649, 200, 408), (969, 650, 243, 651), (968, 491, 139, 652), (967, 653, 199, 407), (966, 654, 244, 655), (965, 550, 198, 656), (964, 657, 108, 316), (963, 658, 245, 659), (962, 549, 197, 660), (961, 661, 196, 404), (960, 662, 246, 663), (959, 501, 149, 664), (958, 665, 195, 403), (957, 666, 247, 667), (956, 546, 194, 668), (955, 669, 91, 299), (954, 670, 248, 671), (953, 545, 193, 672), (952, 673, 192, 400), (951, 674, 249, 675), (950, 502, 150, 676), (949, 677, 191, 399), (948, 678, 250, 679), (947, 542, 190, 680), (946, 681, 111, 319), (945, 682, 251, 683), (944, 541, 189, 684), (943, 685, 188, 396), (942, 686, 252, 687), (941, 494, 142, 688), (940, 689, 187, 395), (939, 690, 253, 691), (938, 538, 186, 692), (937, 693, 112, 320), (936, 694, 254, 695), (935, 537, 185, 696), (934, 697, 184, 392), (933, 698, 255, 699), (932, 505, 153, 700), (931, 701, 183, 391), (930, 702, 256, 703), (929, 534, 182, 704), (928, 705, 84, 292), (927, 706, 257, 707), (926, 533, 181, 708), (925, 709, 180, 388), (924, 710, 258, 711), (923, 506, 154, 712), (922, 713, 179, 387), (921, 714, 259, 715), (920, 530, 178, 716), (919, 717, 115, 323), (918, 718, 260, 719), (917, 529, 177, 720), (916, 721, 176, 384), (915, 722, 261, 723), (914, 493, 141, 724), (913, 725, 175, 383), (912, 726, 262, 727), (911, 526, 174, 728), (910, 729, 116, 324), (909, 730, 263, 731), (908, 525, 173, 732), (907, 733, 172, 380), (906, 734, 264, 735), (905, 509, 157, 736), (904, 737, 171, 379), (903, 738, 265, 739), (902, 522, 170, 740), (901, 741, 88, 296), (900, 742, 266, 743), (899, 521, 169, 744), (898, 745, 168, 376), (897, 746, 267, 747), (896, 510, 158, 748), (895, 749, 167, 375), (894, 750, 268, 751), (893, 518, 166, 752), (892, 753, 119, 327), (891, 754, 269, 755), (890, 517, 165, 756), (889, 757, 164, 372), (888, 758, 270, 759), (887, 487, 135, 760), (886, 761, 163, 371), (885, 762, 271, 763), (884, 514, 162, 764), (883, 765, 120, 328), (882, 766, 272, 767), (881, 513, 161, 768), (880, 769, 160, 368), (879, 770, 273, 771), (878, 447, 95, 772), (877, 773, 159, 367), (876, 774, 274, 775), (875, 470, 118, 776), (874, 777, 128, 336), (873, 778, 275, 779), (872, 469, 117, 780), (871, 781, 156, 364), (870, 782, 276, 783), (869, 453, 101, 784), (868, 785, 155, 363), (867, 786, 277, 787), (866, 466, 114, 788), (865, 789, 124, 332), (864, 790, 278, 791), (863, 465, 113, 792), (862, 793, 152, 360), (861, 794, 279, 795), (860, 454, 102, 796), (859, 797, 151, 359), (858, 798, 280, 799), (857, 462, 110, 800), (856, 801, 131, 339), (855, 802, 281, 803), (854, 461, 109, 804), (853, 805, 148, 356), (852, 806, 282, 807), (851, 451, 99, 808), (850, 809, 147, 355), (849, 810, 283, 811), (848, 458, 106, 812), (847, 813, 132, 340), (846, 814, 284, 815), (845, 457, 105, 816), (844, 817, 144, 352), (843, 818, 285, 819), (842, 439, 87, 820), (841, 821, 143, 351), (840, 822, 286, 823), (839, 442, 90, 824), (838, 825, 136, 344), (837, 826, 287, 827), (836, 441, 89, 828), (835, 829, 140, 348), (834, 830, 288, 831), (833, 435, 83, 832), (830, 833, 832, 288), (224, 576, 833, 830), (576, 27, 435, 833), (573, 834, 831, 221), (80, 432, 834, 573), (432, 224, 830, 834), (429, 835, 348, 44), (221, 831, 835, 429), (831, 288, 829, 835), (826, 836, 828, 287), (220, 572, 836, 826), (572, 33, 441, 836), (569, 837, 827, 217), (79, 428, 837, 569), (428, 220, 826, 837), (425, 838, 344, 40), (217, 827, 838, 425), (827, 287, 825, 838), (822, 839, 824, 286), (216, 568, 839, 822), (568, 34, 442, 839), (565, 840, 823, 213), (78, 424, 840, 565), (424, 216, 822, 840), (421, 841, 351, 47), (213, 823, 841, 421), (823, 286, 821, 841), (818, 842, 820, 285), (212, 564, 842, 818), (564, 31, 439, 842), (561, 843, 819, 209), (77, 420, 843, 561), (420, 212, 818, 843), (417, 844, 352, 48), (209, 819, 844, 417), (819, 285, 817, 844), (814, 845, 816, 284), (208, 560, 845, 814), (560, 49, 457, 845), (557, 846, 815, 205), (76, 416, 846, 557), (416, 208, 814, 846), (413, 847, 340, 36), (205, 815, 847, 413), (815, 284, 813, 847), (810, 848, 812, 283), (204, 556, 848, 810), (556, 50, 458, 848), (553, 849, 811, 201), (75, 412, 849, 553), (412, 204, 810, 849), (409, 850, 355, 51), (201, 811, 850, 409), (811, 283, 809, 850), (806, 851, 808, 282), (200, 552, 851, 806), (552, 43, 451, 851), (549, 852, 807, 197), (74, 408, 852, 549), (408, 200, 806, 852), (405, 853, 356, 52), (197, 807, 853, 405), (807, 282, 805, 853), (802, 854, 804, 281), (196, 548, 854, 802), (548, 53, 461, 854), (545, 855, 803, 193), (73, 404, 855, 545), (404, 196, 802, 855), (401, 856, 339, 35), (193, 803, 856, 401), (803, 281, 801, 856), (798, 857, 800, 280), (192, 544, 857, 798), (544, 54, 462, 857), (541, 858, 799, 189), (72, 400, 858, 541), (400, 192, 798, 858), (397, 859, 359, 55), (189, 799, 859, 397), (799, 280, 797, 859), (794, 860, 796, 279), (188, 540, 860, 794), (540, 46, 454, 860), (537, 861, 795, 185), (71, 396, 861, 537), (396, 188, 794, 861), (393, 862, 360, 56), (185, 795, 862, 393), (795, 279, 793, 862), (790, 863, 792, 278), (184, 536, 863, 790), (536, 57, 465, 863), (533, 864, 791, 181), (70, 392, 864, 533), (392, 184, 790, 864), (389, 865, 332, 28), (181, 791, 865, 389), (791, 278, 789, 865), (786, 866, 788, 277), (180, 532, 866, 786), (532, 58, 466, 866), (529, 867, 787, 177), (69, 388, 867, 529), (388, 180, 786, 867), (385, 868, 363, 59), (177, 787, 868, 385), (787, 277, 785, 868), (782, 869, 784, 276), (176, 528, 869, 782), (528, 45, 453, 869), (525, 870, 783, 173), (68, 384, 870, 525), (384, 176, 782, 870), (381, 871, 364, 60), (173, 783, 871, 381), (783, 276, 781, 871), (778, 872, 780, 275), (172, 524, 872, 778), (524, 61, 469, 872), (521, 873, 779, 169), (67, 380, 873, 521), (380, 172, 778, 873), (377, 874, 336, 32), (169, 779, 874, 377), (779, 275, 777, 874), (774, 875, 776, 274), (168, 520, 875, 774), (520, 62, 470, 875), (517, 876, 775, 165), (66, 376, 876, 517), (376, 168, 774, 876), (373, 877, 367, 63), (165, 775, 877, 373), (775, 274, 773, 877), (770, 878, 772, 273), (164, 516, 878, 770), (516, 39, 447, 878), (513, 879, 771, 161), (65, 372, 879, 513), (372, 164, 770, 879), (369, 880, 368, 64), (161, 771, 880, 369), (771, 273, 769, 880), (766, 881, 768, 272), (163, 515, 881, 766), (515, 65, 513, 881), (470, 882, 767, 118), (62, 371, 882, 470), (371, 163, 766, 882), (326, 883, 328, 24), (118, 767, 883, 326), (767, 272, 765, 883), (762, 884, 764, 271), (104, 456, 884, 762), (456, 48, 514, 884), (510, 885, 763, 158), (20, 312, 885, 510), (312, 104, 762, 885), (366, 886, 371, 62), (158, 763, 886, 366), (763, 271, 761, 886), (758, 887, 760, 270), (144, 496, 887, 758), (496, 6, 487, 887), (514, 888, 759, 162), (48, 352, 888, 514), (352, 144, 758, 888), (370, 889, 372, 65), (162, 759, 889, 370), (759, 270, 757, 889), (754, 890, 756, 269), (167, 519, 890, 754), (519, 66, 517, 890), (453, 891, 755, 101), (45, 375, 891, 453), (375, 167, 754, 891), (309, 892, 327, 17), (101, 755, 892, 309), (755, 269, 753, 892), (750, 893, 752, 268), (92, 444, 893, 750), (444, 36, 518, 893), (493, 894, 751, 141), (8, 300, 894, 493), (300, 92, 750, 894), (349, 895, 375, 45), (141, 751, 895, 349), (751, 268, 749, 895), (746, 896, 748, 267), (132, 484, 896, 746), (484, 20, 510, 896), (518, 897, 747, 166), (36, 340, 897, 518), (340, 132, 746, 897), (374, 898, 376, 66), (166, 747, 898, 374), (747, 267, 745, 898), (742, 899, 744, 266), (171, 523, 899, 742), (523, 67, 521, 899), (441, 900, 743, 89), (33, 379, 900, 441), (379, 171, 742, 900), (297, 901, 296, 7), (89, 743, 901, 297), (743, 266, 741, 901), (738, 902, 740, 265), (119, 471, 902, 738), (471, 63, 522, 902), (481, 903, 739, 129), (17, 327, 903, 481), (327, 119, 738, 903), (337, 904, 379, 33), (129, 739, 904, 337), (739, 265, 737, 904), (734, 905, 736, 264), (159, 511, 905, 734), (511, 24, 509, 905), (522, 906, 735, 170), (63, 367, 906, 522), (367, 159, 734, 906), (378, 907, 380, 67), (170, 735, 907, 378), (735, 264, 733, 907), (730, 908, 732, 263), (175, 527, 908, 730), (527, 68, 525, 908), (466, 909, 731, 114), (58, 383, 909, 466), (383, 175, 730, 909), (322, 910, 324, 23), (114, 731, 910, 322), (731, 263, 729, 910), (726, 911, 728, 262), (103, 455, 911, 726), (455, 47, 526, 911), (506, 912, 727, 154), (19, 311, 912, 506), (311, 103, 726, 912), (362, 913, 383, 58), (154, 727, 913, 362), (727, 262, 725, 913), (722, 914, 724, 261), (143, 495, 914, 722), (495, 8, 493, 914), (526, 915, 723, 174), (47, 351, 915, 526), (351, 143, 722, 915), (382, 916, 384, 68), (174, 723, 916, 382), (723, 261, 721, 916), (718, 917, 720, 260), (179, 531, 917, 718), (531, 69, 529, 917), (333, 918, 719, 125), (29, 387, 918, 333), (387, 179, 718, 918), (477, 919, 323, 13), (125, 719, 919, 477), (719, 260, 717, 919), (714, 920, 716, 259), (91, 443, 920, 714), (443, 35, 530, 920), (293, 921, 715, 85), (4, 299, 921, 293), (299, 91, 714, 921), (437, 922, 387, 29), (85, 715, 922, 437), (715, 259, 713, 922), (710, 923, 712, 258), (131, 483, 923, 710), (483, 19, 506, 923), (530, 924, 711, 178), (35, 339, 924, 530), (339, 131, 710, 924), (386, 925, 388, 69), (178, 711, 925, 386), (711, 258, 709, 925), (706, 926, 708, 257), (183, 535, 926, 706), (535, 70, 533, 926), (345, 927, 707, 137), (41, 391, 927, 345), (391, 183, 706, 927), (489, 928, 292, 2), (137, 707, 928, 489), (707, 257, 705, 928), (702, 929, 704, 256), (115, 467, 929, 702), (467, 59, 534, 929), (305, 930, 703, 97), (13, 323, 930, 305), (323, 115, 702, 930), (449, 931, 391, 41), (97, 703, 931, 449), (703, 256, 701, 931), (698, 932, 700, 255), (155, 507, 932, 698), (507, 23, 505, 932), (534, 933, 699, 182), (59, 363, 933, 534), (363, 155, 698, 933), (390, 934, 392, 70), (182, 699, 934, 390), (699, 255, 697, 934), (694, 935, 696, 254), (187, 539, 935, 694), (539, 71, 537, 935), (462, 936, 695, 110), (54, 395, 936, 462), (395, 187, 694, 936), (318, 937, 320, 22), (110, 695, 937, 318), (695, 254, 693, 937), (690, 938, 692, 253), (126, 334, 938, 690), (334, 30, 538, 938), (502, 939, 691, 150), (14, 478, 939, 502), (478, 126, 690, 939), (358, 940, 395, 54), (150, 691, 940, 358), (691, 253, 689, 940), (686, 941, 688, 252), (86, 294, 941, 686), (294, 5, 494, 941), (538, 942, 687, 186), (30, 438, 942, 538), (438, 86, 686, 942), (394, 943, 396, 71), (186, 687, 943, 394), (687, 252, 685, 943), (682, 944, 684, 251), (191, 543, 944, 682), (543, 72, 541, 944), (329, 945, 683, 121), (25, 399, 945, 329), (399, 191, 682, 945), (473, 946, 319, 9), (121, 683, 946, 473), (683, 251, 681, 946), (678, 947, 680, 250), (138, 346, 947, 678), (346, 42, 542, 947), (289, 948, 679, 81), (0, 490, 948, 289), (490, 138, 678, 948), (433, 949, 399, 25), (81, 679, 949, 433), (679, 250, 677, 949), (674, 950, 676, 249), (98, 306, 950, 674), (306, 14, 502, 950), (542, 951, 675, 190), (42, 450, 951, 542), (450, 98, 674, 951), (398, 952, 400, 72), (190, 675, 952, 398), (675, 249, 673, 952), (670, 953, 672, 248), (195, 547, 953, 670), (547, 73, 545, 953), (341, 954, 671, 133), (37, 403, 954, 341), (403, 195, 670, 954), (485, 955, 299, 4), (133, 671, 955, 485), (671, 248, 669, 955), (666, 956, 668, 247), (111, 463, 956, 666), (463, 55, 546, 956), (301, 957, 667, 93), (9, 319, 957, 301), (319, 111, 666, 957), (445, 958, 403, 37), (93, 667, 958, 445), (667, 247, 665, 958), (662, 959, 664, 246), (151, 503, 959, 662), (503, 22, 501, 959), (546, 960, 663, 194), (55, 359, 960, 546), (359, 151, 662, 960), (402, 961, 404, 73), (194, 663, 961, 402), (663, 246, 661, 961), (658, 962, 660, 245), (199, 551, 962, 658), (551, 74, 549, 962), (458, 963, 659, 106), (50, 407, 963, 458), (407, 199, 658, 963), (314, 964, 316, 21), (106, 659, 964, 314), (659, 245, 657, 964), (654, 965, 656, 244), (122, 330, 965, 654), (330, 26, 550, 965), (498, 966, 655, 146), (10, 474, 966, 498), (474, 122, 654, 966), (354, 967, 407, 50), (146, 655, 967, 354), (655, 244, 653, 967), (650, 968, 652, 243), (82, 290, 968, 650), (290, 1, 491, 968), (550, 969, 651, 198), (26, 434, 969, 550), (434, 82, 650, 969), (406, 970, 408, 74), (198, 651, 970, 406), (651, 243, 649, 970), (646, 971, 648, 242), (203, 555, 971, 646), (555, 75, 553, 971), (454, 972, 647, 102), (46, 411, 972, 454), (411, 203, 646, 972), (310, 973, 315, 18), (102, 647, 973, 310), (647, 242, 645, 973), (642, 974, 644, 241), (134, 342, 974, 642), (342, 38, 554, 974), (494, 975, 643, 142), (5, 486, 975, 494), (486, 134, 642, 975), (350, 976, 411, 46), (142, 643, 976, 350), (643, 241, 641, 976), (638, 977, 640, 240), (94, 302, 977, 638), (302, 10, 498, 977), (554, 978, 639, 202), (38, 446, 978, 554), (446, 94, 638, 978), (410, 979, 412, 75), (202, 639, 979, 410), (639, 240, 637, 979), (634, 980, 636, 239), (207, 559, 980, 634), (559, 76, 557, 980), (442, 981, 635, 90), (34, 415, 981, 442), (415, 207, 634, 981), (298, 982, 300, 8), (90, 635, 982, 298), (635, 239, 633, 982), (630, 983, 632, 238), (107, 459, 983, 630), (459, 51, 558, 983), (482, 984, 631, 130), (18, 315, 984, 482), (315, 107, 630, 984), (338, 985, 415, 34), (130, 631, 985, 338), (631, 238, 629, 985), (626, 986, 628, 237), (147, 499, 986, 626), (499, 21, 497, 986), (558, 987, 627, 206), (51, 355, 987, 558), (355, 147, 626, 987), (414, 988, 416, 76), (206, 627, 988, 414), (627, 237, 625, 988), (622, 989, 624, 236), (211, 563, 989, 622), (563, 77, 561, 989), (457, 990, 623, 105), (49, 419, 990, 457), (419, 211, 622, 990), (313, 991, 312, 20), (105, 623, 991, 313), (623, 236, 621, 991), (618, 992, 620, 235), (108, 460, 992, 618), (460, 52, 562, 992), (497, 993, 619, 145), (21, 316, 993, 497), (316, 108, 618, 993), (353, 994, 419, 49), (145, 619, 994, 353), (619, 235, 617, 994), (614, 995, 616, 234), (148, 500, 995, 614), (500, 15, 479, 995), (562, 996, 615, 210), (52, 356, 996, 562), (356, 148, 614, 996), (418, 997, 420, 77), (210, 615, 997, 418), (615, 234, 613, 997), (610, 998, 612, 233), (215, 567, 998, 610), (567, 78, 565, 998), (461, 999, 611, 109), (53, 423, 999, 461), (423, 215, 610, 999), (317, 1000, 311, 19), (109, 611, 1000, 317), (611, 233, 609, 1000), (606, 1001, 608, 232), (112, 464, 1001, 606), (464, 56, 566, 1001), (501, 1002, 607, 149), (22, 320, 1002, 501), (320, 112, 606, 1002), (357, 1003, 423, 53), (149, 607, 1003, 357), (607, 232, 605, 1003), (602, 1004, 604, 231), (152, 504, 1004, 602), (504, 18, 482, 1004), (566, 1005, 603, 214), (56, 360, 1005, 566), (360, 152, 602, 1005), (422, 1006, 424, 78), (214, 603, 1006, 422), (603, 231, 601, 1006), (598, 1007, 600, 230), (219, 571, 1007, 598), (571, 79, 569, 1007), (465, 1008, 599, 113), (57, 427, 1008, 465), (427, 219, 598, 1008), (321, 1009, 304, 12), (113, 599, 1009, 321), (599, 230, 597, 1009), (594, 1010, 596, 229), (116, 468, 1010, 594), (468, 60, 570, 1010), (505, 1011, 595, 153), (23, 324, 1011, 505), (324, 116, 594, 1011), (361, 1012, 427, 57), (153, 595, 1012, 361), (595, 229, 593, 1012), (590, 1013, 592, 228), (156, 508, 1013, 590), (508, 17, 481, 1013), (570, 1014, 591, 218), (60, 364, 1014, 570), (364, 156, 590, 1014), (426, 1015, 428, 79), (218, 591, 1015, 426), (591, 228, 589, 1015), (586, 1016, 588, 227), (223, 575, 1016, 586), (575, 80, 573, 1016), (469, 1017, 587, 117), (61, 431, 1017, 469), (431, 223, 586, 1017), (325, 1018, 308, 16), (117, 587, 1018, 325), (587, 227, 585, 1018), (582, 1019, 584, 226), (120, 472, 1019, 582), (472, 64, 574, 1019), (509, 1020, 583, 157), (24, 328, 1020, 509), (328, 120, 582, 1020), (365, 1021, 431, 61), (157, 583, 1021, 365), (583, 226, 581, 1021), (578, 1022, 580, 225), (160, 512, 1022, 578), (512, 11, 475, 1022), (574, 1023, 579, 222), (64, 368, 1023, 574), (368, 160, 578, 1023), (430, 1024, 432, 80), (222, 579, 1024, 430), (579, 225, 577, 1024), (577, 1025, 576, 224), (225, 580, 1025, 577), (580, 123, 331, 1025), (581, 1026, 575, 223), (226, 584, 1026, 581), (584, 222, 430, 1026), (585, 1027, 452, 100), (227, 588, 1027, 585), (588, 221, 429, 1027), (589, 1028, 572, 220), (228, 592, 1028, 589), (592, 129, 337, 1028), (593, 1029, 571, 219), (229, 596, 1029, 593), (596, 218, 426, 1029), (597, 1030, 448, 96), (230, 600, 1030, 597), (600, 217, 425, 1030), (601, 1031, 568, 216), (231, 604, 1031, 601), (604, 130, 338, 1031), (605, 1032, 567, 215), (232, 608, 1032, 605), (608, 214, 422, 1032), (609, 1033, 455, 103), (233, 612, 1033, 609), (612, 213, 421, 1033), (613, 1034, 564, 212), (234, 616, 1034, 613), (616, 127, 335, 1034), (617, 1035, 563, 211), (235, 620, 1035, 617), (620, 210, 418, 1035), (621, 1036, 456, 104), (236, 624, 1036, 621), (624, 209, 417, 1036), (625, 1037, 560, 208), (237, 628, 1037, 625), (628, 145, 353, 1037), (629, 1038, 559, 207), (238, 632, 1038, 629), (632, 206, 414, 1038), (633, 1039, 444, 92), (239, 636, 1039, 633), (636, 205, 413, 1039), (637, 1040, 556, 204), (240, 640, 1040, 637), (640, 146, 354, 1040), (641, 1041, 555, 203), (241, 644, 1041, 641), (644, 202, 410, 1041), (645, 1042, 459, 107), (242, 648, 1042, 645), (648, 201, 409, 1042), (649, 1043, 552, 200), (243, 652, 1043, 649), (652, 139, 347, 1043), (653, 1044, 551, 199), (244, 656, 1044, 653), (656, 198, 406, 1044), (657, 1045, 460, 108), (245, 660, 1045, 657), (660, 197, 405, 1045), (661, 1046, 548, 196), (246, 664, 1046, 661), (664, 149, 357, 1046), (665, 1047, 547, 195), (247, 668, 1047, 665), (668, 194, 402, 1047), (669, 1048, 443, 91), (248, 672, 1048, 669), (672, 193, 401, 1048), (673, 1049, 544, 192), (249, 676, 1049, 673), (676, 150, 358, 1049), (677, 1050, 543, 191), (250, 680, 1050, 677), (680, 190, 398, 1050), (681, 1051, 463, 111), (251, 684, 1051, 681), (684, 189, 397, 1051), (685, 1052, 540, 188), (252, 688, 1052, 685), (688, 142, 350, 1052), (689, 1053, 539, 187), (253, 692, 1053, 689), (692, 186, 394, 1053), (693, 1054, 464, 112), (254, 696, 1054, 693), (696, 185, 393, 1054), (697, 1055, 536, 184), (255, 700, 1055, 697), (700, 153, 361, 1055), (701, 1056, 535, 183), (256, 704, 1056, 701), (704, 182, 390, 1056), (705, 1057, 436, 84), (257, 708, 1057, 705), (708, 181, 389, 1057), (709, 1058, 532, 180), (258, 712, 1058, 709), (712, 154, 362, 1058), (713, 1059, 531, 179), (259, 716, 1059, 713), (716, 178, 386, 1059), (717, 1060, 467, 115), (260, 720, 1060, 717), (720, 177, 385, 1060), (721, 1061, 528, 176), (261, 724, 1061, 721), (724, 141, 349, 1061), (725, 1062, 527, 175), (262, 728, 1062, 725), (728, 174, 382, 1062), (729, 1063, 468, 116), (263, 732, 1063, 729), (732, 173, 381, 1063), (733, 1064, 524, 172), (264, 736, 1064, 733), (736, 157, 365, 1064), (737, 1065, 523, 171), (265, 740, 1065, 737), (740, 170, 378, 1065), (741, 1066, 440, 88), (266, 744, 1066, 741), (744, 169, 377, 1066), (745, 1067, 520, 168), (267, 748, 1067, 745), (748, 158, 366, 1067), (749, 1068, 519, 167), (268, 752, 1068, 749), (752, 166, 374, 1068), (753, 1069, 471, 119), (269, 756, 1069, 753), (756, 165, 373, 1069), (757, 1070, 516, 164), (270, 760, 1070, 757), (760, 135, 343, 1070), (761, 1071, 515, 163), (271, 764, 1071, 761), (764, 162, 370, 1071), (765, 1072, 472, 120), (272, 768, 1072, 765), (768, 161, 369, 1072), (769, 1073, 512, 160), (273, 772, 1073, 769), (772, 95, 303, 1073), (773, 1074, 511, 159), (274, 776, 1074, 773), (776, 118, 326, 1074), (777, 1075, 480, 128), (275, 780, 1075, 777), (780, 117, 325, 1075), (781, 1076, 508, 156), (276, 784, 1076, 781), (784, 101, 309, 1076), (785, 1077, 507, 155), (277, 788, 1077, 785), (788, 114, 322, 1077), (789, 1078, 476, 124), (278, 792, 1078, 789), (792, 113, 321, 1078), (793, 1079, 504, 152), (279, 796, 1079, 793), (796, 102, 310, 1079), (797, 1080, 503, 151), (280, 800, 1080, 797), (800, 110, 318, 1080), (801, 1081, 483, 131), (281, 804, 1081, 801), (804, 109, 317, 1081), (805, 1082, 500, 148), (282, 808, 1082, 805), (808, 99, 307, 1082), (809, 1083, 499, 147), (283, 812, 1083, 809), (812, 106, 314, 1083), (813, 1084, 484, 132), (284, 816, 1084, 813), (816, 105, 313, 1084), (817, 1085, 496, 144), (285, 820, 1085, 817), (820, 87, 295, 1085), (821, 1086, 495, 143), (286, 824, 1086, 821), (824, 90, 298, 1086), (825, 1087, 488, 136), (287, 828, 1087, 825), (828, 89, 297, 1087), (829, 1088, 492, 140), (288, 832, 1088, 829), (832, 83, 291, 1088)])
me_plane.use_remesh_preserve_volume = False
me_plane.use_remesh_preserve_attributes = False
me_plane.use_mirror_vertex_groups = False
me_plane.update()

# ---- objects
ob_plane = bpy.data.objects.new('Plane', me_plane)
ob_lamp = bpy.data.objects.new('Lamp', light_lamp)
ob_camera = bpy.data.objects.new('Camera', cam_camera)

# ---- transforms, parenting, visibility, modifiers, constraints
ob_plane.location = (0.0, 0.0, 0.0)
ob_plane.scale = (8.026, 8.026, 8.026)
ob_plane.lineart.crease_threshold = 0.0
_m = ob_plane.modifiers.new('Wireframe.001', 'WIREFRAME')
_m.thickness = 0.0389
_m.use_relative_offset = True
ob_lamp.location = (4.076, 1.005, 5.904)
ob_lamp.rotation_euler = (0.6503, 0.05522, 1.866)
ob_lamp.lock_rotations_4d = False
ob_lamp.empty_display_type = 'ARROWS'
ob_lamp.color = (0.0, 0.0, 0.0, 0.0)
ob_lamp.lineart.crease_threshold = 0.0
ob_camera.location = (7.481, -6.508, 5.344)
ob_camera.rotation_euler = (1.109, 0.01082, 0.8149)
ob_camera.lock_rotations_4d = False
ob_camera.empty_display_type = 'ARROWS'
ob_camera.color = (0.0, 0.0, 0.0, 0.0)
ob_camera.display_type = 'WIRE'
ob_camera.lineart.crease_threshold = 0.0

# ---- collection membership
col_collection_1.objects.link(ob_plane)
col_collection_1.objects.link(ob_lamp)
col_collection_1.objects.link(ob_camera)

# ---- scene / render settings (as saved in the file)
scene.camera = ob_camera
scene.frame_start = 1; scene.frame_end = 250; scene.frame_set(1)
scene.render.engine = 'BLENDER_EEVEE_NEXT'
scene.render.resolution_percentage = 50
scene.render.dither_intensity = 0.0
scene.cycles.use_denoising = False
scene.cycles.samples = 128
scene.cycles.sampling_pattern = 'TABULATED_SOBOL'
scene.cycles.light_sampling_threshold = 0.0
scene.cycles.use_adaptive_sampling = False
scene.cycles.use_light_tree = False
scene.cycles.blur_glossy = 0.0
scene.cycles.sample_clamp_indirect = 0.0
scene.view_settings.view_transform = 'Standard'
bpy.context.view_layer.update()
